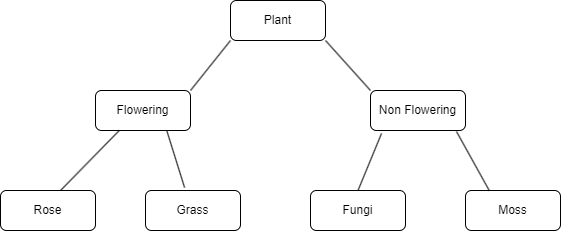

The diagram above was exported from draw.io. Its source (the exported page's mxGraphModel, read from the mxfile embedded in the PNG):
<mxGraphModel dx="792" dy="1139" grid="1" gridSize="10" guides="1" tooltips="1" connect="1" arrows="1" fold="1" page="1" pageScale="1" pageWidth="850" pageHeight="1100" math="0" shadow="0">
  <root>
    <mxCell id="0" />
    <mxCell id="1" parent="0" />
    <mxCell id="7icCALsEy1Q407yA97QI-3" value="Non Flowering" style="rounded=1;whiteSpace=wrap;html=1;" vertex="1" parent="1">
      <mxGeometry x="540" y="550" width="95" height="40" as="geometry" />
    </mxCell>
    <mxCell id="7icCALsEy1Q407yA97QI-9" value="Moss" style="rounded=1;whiteSpace=wrap;html=1;" vertex="1" parent="1">
      <mxGeometry x="635" y="650" width="95" height="40" as="geometry" />
    </mxCell>
    <mxCell id="7icCALsEy1Q407yA97QI-10" value="Plant" style="rounded=1;whiteSpace=wrap;html=1;" vertex="1" parent="1">
      <mxGeometry x="400" y="460" width="95" height="40" as="geometry" />
    </mxCell>
    <mxCell id="7icCALsEy1Q407yA97QI-11" value="Flowering" style="rounded=1;whiteSpace=wrap;html=1;" vertex="1" parent="1">
      <mxGeometry x="265" y="550" width="95" height="40" as="geometry" />
    </mxCell>
    <mxCell id="7icCALsEy1Q407yA97QI-12" value="Grass" style="rounded=1;whiteSpace=wrap;html=1;" vertex="1" parent="1">
      <mxGeometry x="315" y="650" width="95" height="40" as="geometry" />
    </mxCell>
    <mxCell id="7icCALsEy1Q407yA97QI-13" value="Rose" style="rounded=1;whiteSpace=wrap;html=1;" vertex="1" parent="1">
      <mxGeometry x="170" y="650" width="95" height="40" as="geometry" />
    </mxCell>
    <mxCell id="7icCALsEy1Q407yA97QI-14" value="Fungi" style="rounded=1;whiteSpace=wrap;html=1;" vertex="1" parent="1">
      <mxGeometry x="480" y="650" width="95" height="40" as="geometry" />
    </mxCell>
    <mxCell id="7icCALsEy1Q407yA97QI-16" value="" style="endArrow=none;html=1;rounded=0;entryX=0;entryY=1;entryDx=0;entryDy=0;exitX=1;exitY=0;exitDx=0;exitDy=0;" edge="1" parent="1" source="7icCALsEy1Q407yA97QI-11" target="7icCALsEy1Q407yA97QI-10">
      <mxGeometry width="50" height="50" relative="1" as="geometry">
        <mxPoint x="380" y="610" as="sourcePoint" />
        <mxPoint x="430" y="560" as="targetPoint" />
      </mxGeometry>
    </mxCell>
    <mxCell id="7icCALsEy1Q407yA97QI-17" value="" style="endArrow=none;html=1;rounded=0;entryX=0;entryY=0;entryDx=0;entryDy=0;exitX=1;exitY=1;exitDx=0;exitDy=0;" edge="1" parent="1" source="7icCALsEy1Q407yA97QI-10" target="7icCALsEy1Q407yA97QI-3">
      <mxGeometry width="50" height="50" relative="1" as="geometry">
        <mxPoint x="370" y="560" as="sourcePoint" />
        <mxPoint x="410" y="510" as="targetPoint" />
      </mxGeometry>
    </mxCell>
    <mxCell id="7icCALsEy1Q407yA97QI-18" value="" style="endArrow=none;html=1;rounded=0;entryX=0.75;entryY=1;entryDx=0;entryDy=0;exitX=0.411;exitY=-0.075;exitDx=0;exitDy=0;exitPerimeter=0;" edge="1" parent="1" source="7icCALsEy1Q407yA97QI-12" target="7icCALsEy1Q407yA97QI-11">
      <mxGeometry width="50" height="50" relative="1" as="geometry">
        <mxPoint x="380" y="570" as="sourcePoint" />
        <mxPoint x="420" y="520" as="targetPoint" />
      </mxGeometry>
    </mxCell>
    <mxCell id="7icCALsEy1Q407yA97QI-19" value="" style="endArrow=none;html=1;rounded=0;entryX=0.25;entryY=1;entryDx=0;entryDy=0;exitX=0.632;exitY=0;exitDx=0;exitDy=0;exitPerimeter=0;" edge="1" parent="1" source="7icCALsEy1Q407yA97QI-13" target="7icCALsEy1Q407yA97QI-11">
      <mxGeometry width="50" height="50" relative="1" as="geometry">
        <mxPoint x="390" y="580" as="sourcePoint" />
        <mxPoint x="430" y="530" as="targetPoint" />
      </mxGeometry>
    </mxCell>
    <mxCell id="7icCALsEy1Q407yA97QI-20" value="" style="endArrow=none;html=1;rounded=0;entryX=0.905;entryY=1.025;entryDx=0;entryDy=0;exitX=0.25;exitY=0;exitDx=0;exitDy=0;entryPerimeter=0;" edge="1" parent="1" source="7icCALsEy1Q407yA97QI-9" target="7icCALsEy1Q407yA97QI-3">
      <mxGeometry width="50" height="50" relative="1" as="geometry">
        <mxPoint x="400" y="590" as="sourcePoint" />
        <mxPoint x="440" y="540" as="targetPoint" />
      </mxGeometry>
    </mxCell>
    <mxCell id="7icCALsEy1Q407yA97QI-21" value="" style="endArrow=none;html=1;rounded=0;entryX=0.116;entryY=1.075;entryDx=0;entryDy=0;exitX=0.5;exitY=0;exitDx=0;exitDy=0;entryPerimeter=0;" edge="1" parent="1" source="7icCALsEy1Q407yA97QI-14" target="7icCALsEy1Q407yA97QI-3">
      <mxGeometry width="50" height="50" relative="1" as="geometry">
        <mxPoint x="410" y="600" as="sourcePoint" />
        <mxPoint x="450" y="550" as="targetPoint" />
      </mxGeometry>
    </mxCell>
  </root>
</mxGraphModel>